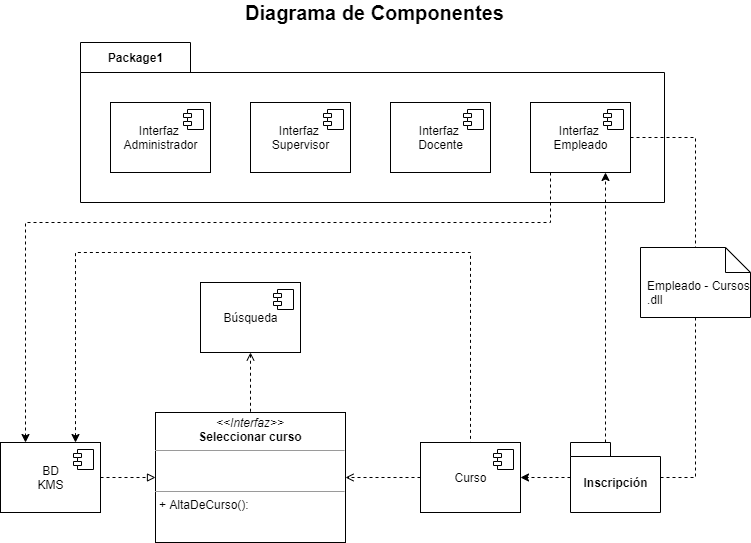

The diagram above was exported from draw.io. Its source (the exported page's mxGraphModel, read from the mxfile embedded in the PNG):
<mxGraphModel dx="842" dy="610" grid="1" gridSize="10" guides="1" tooltips="1" connect="1" arrows="1" fold="1" page="1" pageScale="1" pageWidth="827" pageHeight="1169" math="0" shadow="0">
  <root>
    <mxCell id="0" />
    <mxCell id="1" parent="0" />
    <mxCell id="3" value="Package1" style="shape=folder;fontStyle=1;tabWidth=110;tabHeight=30;tabPosition=left;html=1;boundedLbl=1;labelInHeader=1;container=1;collapsible=0;recursiveResize=0;" vertex="1" parent="1">
      <mxGeometry x="120" y="80" width="584" height="160" as="geometry" />
    </mxCell>
    <mxCell id="6" value="Interfaz &lt;br&gt;Administrador" style="html=1;dropTarget=0;" vertex="1" parent="3">
      <mxGeometry x="30" y="60" width="100" height="70" as="geometry" />
    </mxCell>
    <mxCell id="7" value="" style="shape=module;jettyWidth=8;jettyHeight=4;" vertex="1" parent="6">
      <mxGeometry x="1" width="20" height="20" relative="1" as="geometry">
        <mxPoint x="-27" y="7" as="offset" />
      </mxGeometry>
    </mxCell>
    <mxCell id="8" value="Interfaz &lt;br&gt;Empleado" style="html=1;dropTarget=0;" vertex="1" parent="3">
      <mxGeometry x="450" y="60" width="100" height="70" as="geometry" />
    </mxCell>
    <mxCell id="9" value="" style="shape=module;jettyWidth=8;jettyHeight=4;" vertex="1" parent="8">
      <mxGeometry x="1" width="20" height="20" relative="1" as="geometry">
        <mxPoint x="-27" y="7" as="offset" />
      </mxGeometry>
    </mxCell>
    <mxCell id="12" value="Interfaz &lt;br&gt;Supervisor" style="html=1;dropTarget=0;" vertex="1" parent="3">
      <mxGeometry x="170" y="60" width="100" height="70" as="geometry" />
    </mxCell>
    <mxCell id="13" value="" style="shape=module;jettyWidth=8;jettyHeight=4;" vertex="1" parent="12">
      <mxGeometry x="1" width="20" height="20" relative="1" as="geometry">
        <mxPoint x="-27" y="7" as="offset" />
      </mxGeometry>
    </mxCell>
    <mxCell id="10" value="Interfaz &lt;br&gt;Docente" style="html=1;dropTarget=0;" vertex="1" parent="3">
      <mxGeometry x="310" y="60" width="100" height="70" as="geometry" />
    </mxCell>
    <mxCell id="11" value="" style="shape=module;jettyWidth=8;jettyHeight=4;" vertex="1" parent="10">
      <mxGeometry x="1" width="20" height="20" relative="1" as="geometry">
        <mxPoint x="-27" y="7" as="offset" />
      </mxGeometry>
    </mxCell>
    <mxCell id="5" value="&lt;font style=&quot;font-size: 20px&quot;&gt;&lt;b&gt;Diagrama de Componentes&lt;/b&gt;&lt;/font&gt;" style="text;html=1;align=center;verticalAlign=middle;resizable=0;points=[];autosize=1;" vertex="1" parent="1">
      <mxGeometry x="279" y="40" width="270" height="20" as="geometry" />
    </mxCell>
    <mxCell id="32" style="edgeStyle=orthogonalEdgeStyle;rounded=0;orthogonalLoop=1;jettySize=auto;html=1;entryX=0.5;entryY=0;entryDx=0;entryDy=0;dashed=1;startArrow=classic;startFill=1;endArrow=none;endFill=0;exitX=0.75;exitY=0;exitDx=0;exitDy=0;" edge="1" parent="1" source="14" target="16">
      <mxGeometry relative="1" as="geometry">
        <Array as="points">
          <mxPoint x="155" y="290" />
          <mxPoint x="450" y="290" />
        </Array>
      </mxGeometry>
    </mxCell>
    <mxCell id="39" style="edgeStyle=orthogonalEdgeStyle;rounded=0;orthogonalLoop=1;jettySize=auto;html=1;entryX=0;entryY=0.5;entryDx=0;entryDy=0;startArrow=none;startFill=0;endArrow=block;endFill=0;dashed=1;" edge="1" parent="1" source="14" target="37">
      <mxGeometry relative="1" as="geometry" />
    </mxCell>
    <mxCell id="14" value="BD&lt;br&gt;KMS" style="html=1;dropTarget=0;" vertex="1" parent="1">
      <mxGeometry x="40" y="480" width="100" height="70" as="geometry" />
    </mxCell>
    <mxCell id="15" value="" style="shape=module;jettyWidth=8;jettyHeight=4;" vertex="1" parent="14">
      <mxGeometry x="1" width="20" height="20" relative="1" as="geometry">
        <mxPoint x="-27" y="7" as="offset" />
      </mxGeometry>
    </mxCell>
    <mxCell id="38" style="edgeStyle=orthogonalEdgeStyle;rounded=0;orthogonalLoop=1;jettySize=auto;html=1;entryX=1;entryY=0.5;entryDx=0;entryDy=0;startArrow=none;startFill=0;endArrow=open;endFill=0;dashed=1;" edge="1" parent="1" source="16" target="37">
      <mxGeometry relative="1" as="geometry" />
    </mxCell>
    <mxCell id="16" value="Curso" style="html=1;dropTarget=0;" vertex="1" parent="1">
      <mxGeometry x="460" y="480" width="100" height="70" as="geometry" />
    </mxCell>
    <mxCell id="17" value="" style="shape=module;jettyWidth=8;jettyHeight=4;" vertex="1" parent="16">
      <mxGeometry x="1" width="20" height="20" relative="1" as="geometry">
        <mxPoint x="-27" y="7" as="offset" />
      </mxGeometry>
    </mxCell>
    <mxCell id="40" style="edgeStyle=orthogonalEdgeStyle;rounded=0;orthogonalLoop=1;jettySize=auto;html=1;entryX=0.5;entryY=0;entryDx=0;entryDy=0;dashed=1;startArrow=open;startFill=0;endArrow=none;endFill=0;" edge="1" parent="1" source="18" target="37">
      <mxGeometry relative="1" as="geometry" />
    </mxCell>
    <mxCell id="18" value="Búsqueda" style="html=1;dropTarget=0;" vertex="1" parent="1">
      <mxGeometry x="240" y="320" width="100" height="70" as="geometry" />
    </mxCell>
    <mxCell id="19" value="" style="shape=module;jettyWidth=8;jettyHeight=4;" vertex="1" parent="18">
      <mxGeometry x="1" width="20" height="20" relative="1" as="geometry">
        <mxPoint x="-27" y="7" as="offset" />
      </mxGeometry>
    </mxCell>
    <mxCell id="29" style="edgeStyle=orthogonalEdgeStyle;rounded=0;orthogonalLoop=1;jettySize=auto;html=1;entryX=1;entryY=0.5;entryDx=0;entryDy=0;dashed=1;startArrow=none;startFill=0;endArrow=classic;endFill=1;" edge="1" parent="1" source="20" target="16">
      <mxGeometry relative="1" as="geometry" />
    </mxCell>
    <mxCell id="31" style="edgeStyle=orthogonalEdgeStyle;rounded=0;orthogonalLoop=1;jettySize=auto;html=1;entryX=0.75;entryY=1;entryDx=0;entryDy=0;dashed=1;startArrow=none;startFill=0;endArrow=classic;endFill=1;" edge="1" parent="1" source="20" target="8">
      <mxGeometry relative="1" as="geometry">
        <Array as="points">
          <mxPoint x="645" y="270" />
          <mxPoint x="645" y="270" />
        </Array>
      </mxGeometry>
    </mxCell>
    <mxCell id="20" value="Inscripción" style="shape=folder;fontStyle=1;spacingTop=10;tabWidth=40;tabHeight=14;tabPosition=left;html=1;" vertex="1" parent="1">
      <mxGeometry x="610" y="480" width="90" height="70" as="geometry" />
    </mxCell>
    <mxCell id="28" style="edgeStyle=orthogonalEdgeStyle;rounded=0;orthogonalLoop=1;jettySize=auto;html=1;entryX=1;entryY=0.5;entryDx=0;entryDy=0;entryPerimeter=0;dashed=1;startArrow=none;startFill=0;endArrow=none;endFill=0;" edge="1" parent="1" source="23" target="20">
      <mxGeometry relative="1" as="geometry">
        <Array as="points">
          <mxPoint x="735" y="515" />
        </Array>
      </mxGeometry>
    </mxCell>
    <mxCell id="23" value="Empleado - Cursos&lt;br&gt;.dll" style="shape=note2;boundedLbl=1;whiteSpace=wrap;html=1;size=25;verticalAlign=top;align=left;spacingLeft=5;" vertex="1" parent="1">
      <mxGeometry x="680" y="285" width="110" height="70" as="geometry" />
    </mxCell>
    <mxCell id="27" style="edgeStyle=orthogonalEdgeStyle;rounded=0;orthogonalLoop=1;jettySize=auto;html=1;entryX=0.5;entryY=0;entryDx=0;entryDy=0;entryPerimeter=0;dashed=1;endArrow=none;endFill=0;" edge="1" parent="1" source="8" target="23">
      <mxGeometry relative="1" as="geometry" />
    </mxCell>
    <mxCell id="30" style="edgeStyle=orthogonalEdgeStyle;rounded=0;orthogonalLoop=1;jettySize=auto;html=1;entryX=0.25;entryY=0;entryDx=0;entryDy=0;dashed=1;startArrow=none;startFill=0;endArrow=classic;endFill=1;" edge="1" parent="1" source="8" target="14">
      <mxGeometry relative="1" as="geometry">
        <Array as="points">
          <mxPoint x="590" y="260" />
          <mxPoint x="65" y="260" />
        </Array>
      </mxGeometry>
    </mxCell>
    <mxCell id="37" value="&lt;p style=&quot;margin: 0px ; margin-top: 4px ; text-align: center&quot;&gt;&lt;i&gt;&amp;lt;&amp;lt;Interfaz&amp;gt;&amp;gt;&lt;/i&gt;&lt;br&gt;&lt;b&gt;Seleccionar curso&lt;/b&gt;&lt;/p&gt;&lt;hr size=&quot;1&quot;&gt;&lt;p style=&quot;margin: 0px ; margin-left: 4px&quot;&gt;&lt;br&gt;&lt;br&gt;&lt;/p&gt;&lt;hr size=&quot;1&quot;&gt;&lt;p style=&quot;margin: 0px ; margin-left: 4px&quot;&gt;+ AltaDeCurso():&amp;nbsp;&lt;/p&gt;" style="verticalAlign=top;align=left;overflow=fill;fontSize=12;fontFamily=Helvetica;html=1;" vertex="1" parent="1">
      <mxGeometry x="195" y="450" width="190" height="130" as="geometry" />
    </mxCell>
  </root>
</mxGraphModel>